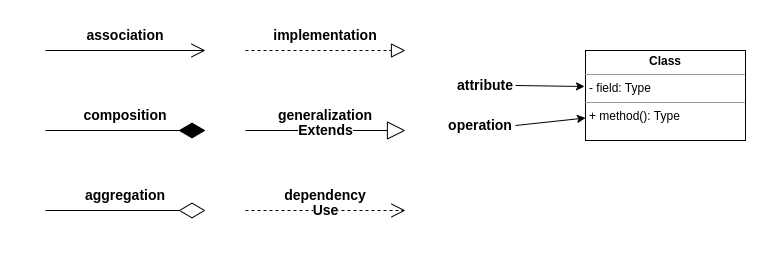

The diagram above was exported from draw.io. Its source (the exported page's mxGraphModel, read from the mxfile embedded in the PNG):
<mxGraphModel dx="1360" dy="843" grid="1" gridSize="10" guides="1" tooltips="1" connect="1" arrows="1" fold="1" page="1" pageScale="1" pageWidth="850" pageHeight="1100" math="0" shadow="0">
  <root>
    <mxCell id="0" />
    <mxCell id="1" parent="0" />
    <mxCell id="2" value="" style="endArrow=open;endFill=1;endSize=12;html=1;rounded=0;fontStyle=1;fontSize=14;" edge="1" parent="1">
      <mxGeometry width="160" relative="1" as="geometry">
        <mxPoint x="40" y="640" as="sourcePoint" />
        <mxPoint x="200" y="640" as="targetPoint" />
      </mxGeometry>
    </mxCell>
    <mxCell id="3" value="association" style="text;html=1;strokeColor=none;fillColor=none;align=center;verticalAlign=middle;whiteSpace=wrap;rounded=0;fontStyle=1;fontSize=14;" vertex="1" parent="1">
      <mxGeometry x="40" y="610" width="160" height="30" as="geometry" />
    </mxCell>
    <mxCell id="4" value="" style="endArrow=diamondThin;endFill=1;endSize=24;html=1;rounded=0;fontStyle=1;fontSize=14;" edge="1" parent="1">
      <mxGeometry width="160" relative="1" as="geometry">
        <mxPoint x="40" y="720" as="sourcePoint" />
        <mxPoint x="200" y="720" as="targetPoint" />
      </mxGeometry>
    </mxCell>
    <mxCell id="5" value="composition" style="text;html=1;strokeColor=none;fillColor=none;align=center;verticalAlign=middle;whiteSpace=wrap;rounded=0;fontStyle=1;fontSize=14;" vertex="1" parent="1">
      <mxGeometry x="40" y="690" width="160" height="30" as="geometry" />
    </mxCell>
    <mxCell id="6" value="" style="endArrow=diamondThin;endFill=0;endSize=24;html=1;rounded=0;fontStyle=1;fontSize=14;" edge="1" parent="1">
      <mxGeometry width="160" relative="1" as="geometry">
        <mxPoint x="40" y="800" as="sourcePoint" />
        <mxPoint x="200" y="800" as="targetPoint" />
      </mxGeometry>
    </mxCell>
    <mxCell id="7" value="aggregation" style="text;html=1;strokeColor=none;fillColor=none;align=center;verticalAlign=middle;whiteSpace=wrap;rounded=0;fontStyle=1;fontSize=14;" vertex="1" parent="1">
      <mxGeometry x="40" y="770" width="160" height="30" as="geometry" />
    </mxCell>
    <mxCell id="8" value="" style="endArrow=block;dashed=1;endFill=0;endSize=12;html=1;rounded=0;fontStyle=1;fontSize=14;" edge="1" parent="1">
      <mxGeometry width="160" relative="1" as="geometry">
        <mxPoint x="240" y="640" as="sourcePoint" />
        <mxPoint x="400" y="640" as="targetPoint" />
      </mxGeometry>
    </mxCell>
    <mxCell id="9" value="implementation" style="text;html=1;strokeColor=none;fillColor=none;align=center;verticalAlign=middle;whiteSpace=wrap;rounded=0;fontStyle=1;fontSize=14;" vertex="1" parent="1">
      <mxGeometry x="240" y="610" width="160" height="30" as="geometry" />
    </mxCell>
    <mxCell id="10" value="Extends" style="endArrow=block;endSize=16;endFill=0;html=1;rounded=0;fontStyle=1;fontSize=14;" edge="1" parent="1">
      <mxGeometry width="160" relative="1" as="geometry">
        <mxPoint x="240" y="720" as="sourcePoint" />
        <mxPoint x="400" y="720" as="targetPoint" />
      </mxGeometry>
    </mxCell>
    <mxCell id="11" value="generalization" style="text;html=1;strokeColor=none;fillColor=none;align=center;verticalAlign=middle;whiteSpace=wrap;rounded=0;fontStyle=1;fontSize=14;" vertex="1" parent="1">
      <mxGeometry x="240" y="690" width="160" height="30" as="geometry" />
    </mxCell>
    <mxCell id="12" value="Use" style="endArrow=open;endSize=12;dashed=1;html=1;rounded=0;fontStyle=1;fontSize=14;" edge="1" parent="1">
      <mxGeometry width="160" relative="1" as="geometry">
        <mxPoint x="240" y="800" as="sourcePoint" />
        <mxPoint x="400" y="800" as="targetPoint" />
      </mxGeometry>
    </mxCell>
    <mxCell id="13" value="dependency" style="text;html=1;strokeColor=none;fillColor=none;align=center;verticalAlign=middle;whiteSpace=wrap;rounded=0;fontStyle=1;fontSize=14;" vertex="1" parent="1">
      <mxGeometry x="240" y="770" width="160" height="30" as="geometry" />
    </mxCell>
    <mxCell id="14" value="&lt;p style=&quot;margin:0px;margin-top:4px;text-align:center;&quot;&gt;&lt;b&gt;Class&lt;/b&gt;&lt;/p&gt;&lt;hr size=&quot;1&quot;&gt;&lt;p style=&quot;margin:0px;margin-left:4px;&quot;&gt;- field: Type&lt;/p&gt;&lt;hr size=&quot;1&quot;&gt;&lt;p style=&quot;margin:0px;margin-left:4px;&quot;&gt;+ method(): Type&lt;/p&gt;" style="verticalAlign=top;align=left;overflow=fill;fontSize=12;fontFamily=Helvetica;html=1;" vertex="1" parent="1">
      <mxGeometry x="580" y="640" width="160" height="90" as="geometry" />
    </mxCell>
    <mxCell id="15" value="" style="endArrow=classic;html=1;rounded=0;entryX=-0.006;entryY=0.4;entryDx=0;entryDy=0;entryPerimeter=0;exitX=1;exitY=0.5;exitDx=0;exitDy=0;" edge="1" source="16" target="14" parent="1">
      <mxGeometry width="50" height="50" relative="1" as="geometry">
        <mxPoint x="510" y="674.5" as="sourcePoint" />
        <mxPoint x="560" y="674.5" as="targetPoint" />
      </mxGeometry>
    </mxCell>
    <mxCell id="16" value="attribute" style="text;html=1;strokeColor=none;fillColor=none;align=center;verticalAlign=middle;whiteSpace=wrap;rounded=0;fontStyle=1;fontSize=14;" vertex="1" parent="1">
      <mxGeometry x="450" y="660" width="60" height="30" as="geometry" />
    </mxCell>
    <mxCell id="17" value="" style="endArrow=classic;html=1;rounded=0;entryX=0;entryY=0.75;entryDx=0;entryDy=0;exitX=1;exitY=0.5;exitDx=0;exitDy=0;" edge="1" source="18" target="14" parent="1">
      <mxGeometry width="50" height="50" relative="1" as="geometry">
        <mxPoint x="500" y="714.5" as="sourcePoint" />
        <mxPoint x="569.04" y="716" as="targetPoint" />
      </mxGeometry>
    </mxCell>
    <mxCell id="18" value="operation" style="text;html=1;strokeColor=none;fillColor=none;align=center;verticalAlign=middle;whiteSpace=wrap;rounded=0;fontStyle=1;fontSize=14;" vertex="1" parent="1">
      <mxGeometry x="440" y="700" width="70" height="30" as="geometry" />
    </mxCell>
  </root>
</mxGraphModel>